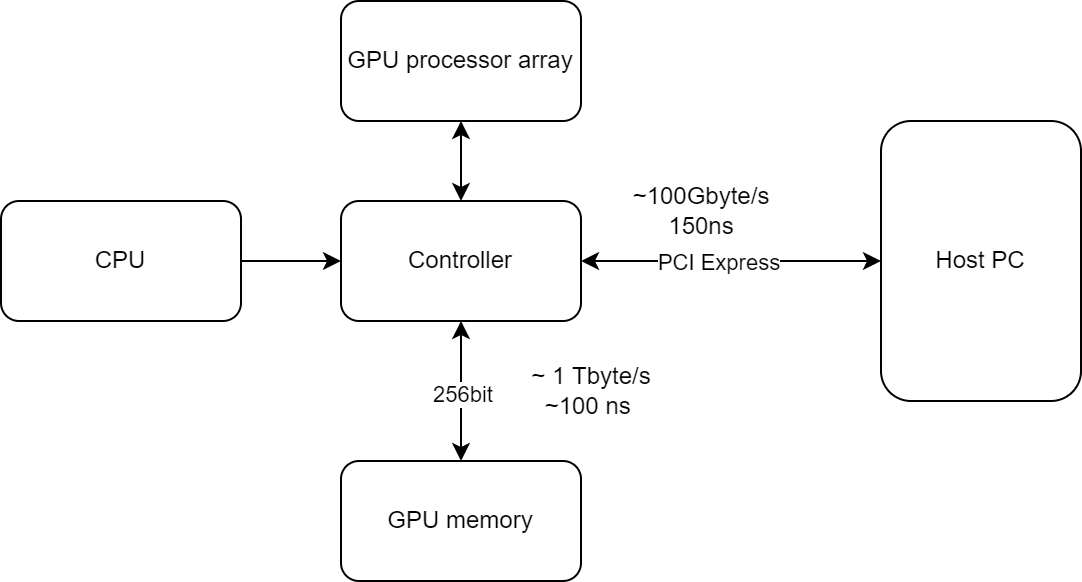

The diagram above was exported from draw.io. Its source (the exported page's mxGraphModel, read from the mxfile embedded in the PNG):
<mxGraphModel dx="1182" dy="835" grid="1" gridSize="10" guides="1" tooltips="1" connect="1" arrows="1" fold="1" page="1" pageScale="1" pageWidth="827" pageHeight="1169" math="0" shadow="0">
  <root>
    <mxCell id="0" />
    <mxCell id="1" parent="0" />
    <mxCell id="zG1wHMEc3zWUBbWbL2Xa-5" style="edgeStyle=orthogonalEdgeStyle;rounded=0;orthogonalLoop=1;jettySize=auto;html=1;exitX=0;exitY=0.5;exitDx=0;exitDy=0;startArrow=classic;startFill=1;" parent="1" source="zG1wHMEc3zWUBbWbL2Xa-1" target="zG1wHMEc3zWUBbWbL2Xa-4" edge="1">
      <mxGeometry relative="1" as="geometry">
        <Array as="points">
          <mxPoint x="500" y="400" />
          <mxPoint x="500" y="400" />
        </Array>
      </mxGeometry>
    </mxCell>
    <mxCell id="zG1wHMEc3zWUBbWbL2Xa-8" value="PCI Express" style="edgeLabel;html=1;align=center;verticalAlign=middle;resizable=0;points=[];" parent="zG1wHMEc3zWUBbWbL2Xa-5" vertex="1" connectable="0">
      <mxGeometry x="0.2154" y="1" relative="1" as="geometry">
        <mxPoint x="9" y="-1" as="offset" />
      </mxGeometry>
    </mxCell>
    <mxCell id="zG1wHMEc3zWUBbWbL2Xa-1" value="Host PC" style="rounded=1;whiteSpace=wrap;html=1;" parent="1" vertex="1">
      <mxGeometry x="590" y="330" width="100" height="140" as="geometry" />
    </mxCell>
    <mxCell id="zG1wHMEc3zWUBbWbL2Xa-2" value="GPU memory" style="rounded=1;whiteSpace=wrap;html=1;" parent="1" vertex="1">
      <mxGeometry x="320" y="500" width="120" height="60" as="geometry" />
    </mxCell>
    <mxCell id="zG1wHMEc3zWUBbWbL2Xa-6" style="edgeStyle=orthogonalEdgeStyle;rounded=0;orthogonalLoop=1;jettySize=auto;html=1;exitX=0.5;exitY=1;exitDx=0;exitDy=0;entryX=0.5;entryY=0;entryDx=0;entryDy=0;startArrow=classic;startFill=1;" parent="1" source="zG1wHMEc3zWUBbWbL2Xa-3" target="zG1wHMEc3zWUBbWbL2Xa-4" edge="1">
      <mxGeometry relative="1" as="geometry" />
    </mxCell>
    <mxCell id="zG1wHMEc3zWUBbWbL2Xa-3" value="GPU processor array" style="rounded=1;whiteSpace=wrap;html=1;" parent="1" vertex="1">
      <mxGeometry x="320" y="270" width="120" height="60" as="geometry" />
    </mxCell>
    <mxCell id="zG1wHMEc3zWUBbWbL2Xa-7" style="edgeStyle=orthogonalEdgeStyle;rounded=0;orthogonalLoop=1;jettySize=auto;html=1;exitX=0.5;exitY=1;exitDx=0;exitDy=0;entryX=0.5;entryY=0;entryDx=0;entryDy=0;startArrow=classic;startFill=1;" parent="1" source="zG1wHMEc3zWUBbWbL2Xa-4" target="zG1wHMEc3zWUBbWbL2Xa-2" edge="1">
      <mxGeometry relative="1" as="geometry" />
    </mxCell>
    <mxCell id="zG1wHMEc3zWUBbWbL2Xa-12" value="256bit" style="edgeLabel;html=1;align=center;verticalAlign=middle;resizable=0;points=[];" parent="zG1wHMEc3zWUBbWbL2Xa-7" vertex="1" connectable="0">
      <mxGeometry x="-0.3265" y="-1" relative="1" as="geometry">
        <mxPoint x="1" y="12" as="offset" />
      </mxGeometry>
    </mxCell>
    <mxCell id="zG1wHMEc3zWUBbWbL2Xa-4" value="Controller" style="rounded=1;whiteSpace=wrap;html=1;" parent="1" vertex="1">
      <mxGeometry x="320" y="370" width="120" height="60" as="geometry" />
    </mxCell>
    <mxCell id="zG1wHMEc3zWUBbWbL2Xa-10" value="~ 1 Tbyte/s&lt;br&gt;~100 ns&amp;nbsp;" style="text;html=1;align=center;verticalAlign=middle;resizable=0;points=[];autosize=1;strokeColor=none;fillColor=none;" parent="1" vertex="1">
      <mxGeometry x="410" y="450" width="70" height="30" as="geometry" />
    </mxCell>
    <mxCell id="zG1wHMEc3zWUBbWbL2Xa-11" value="~100Gbyte/s&lt;br&gt;150ns" style="text;html=1;align=center;verticalAlign=middle;resizable=0;points=[];autosize=1;strokeColor=none;fillColor=none;" parent="1" vertex="1">
      <mxGeometry x="460" y="360" width="80" height="30" as="geometry" />
    </mxCell>
    <mxCell id="mIQgK6k8st2997w79xDg-2" style="edgeStyle=orthogonalEdgeStyle;rounded=0;orthogonalLoop=1;jettySize=auto;html=1;exitX=1;exitY=0.5;exitDx=0;exitDy=0;entryX=0;entryY=0.5;entryDx=0;entryDy=0;" parent="1" source="mIQgK6k8st2997w79xDg-1" target="zG1wHMEc3zWUBbWbL2Xa-4" edge="1">
      <mxGeometry relative="1" as="geometry" />
    </mxCell>
    <mxCell id="mIQgK6k8st2997w79xDg-1" value="CPU" style="rounded=1;whiteSpace=wrap;html=1;" parent="1" vertex="1">
      <mxGeometry x="150" y="370" width="120" height="60" as="geometry" />
    </mxCell>
  </root>
</mxGraphModel>